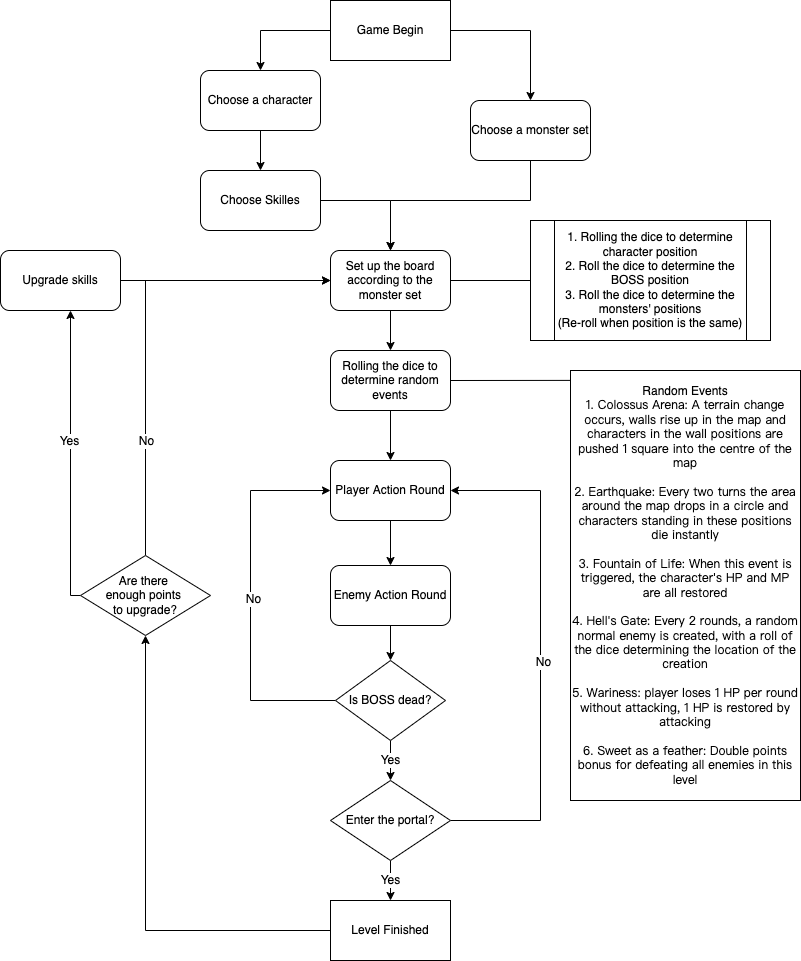

The diagram above was exported from draw.io. Its source (the exported page's mxGraphModel, read from the mxfile embedded in the PNG):
<mxGraphModel dx="2066" dy="1049" grid="1" gridSize="10" guides="1" tooltips="1" connect="1" arrows="1" fold="1" page="1" pageScale="1" pageWidth="827" pageHeight="1169" math="0" shadow="0">
  <root>
    <mxCell id="0" />
    <mxCell id="1" parent="0" />
    <mxCell id="e8rXssnriR3P3PAHGoHh-4" style="edgeStyle=orthogonalEdgeStyle;rounded=0;orthogonalLoop=1;jettySize=auto;html=1;" parent="1" source="e8rXssnriR3P3PAHGoHh-1" target="e8rXssnriR3P3PAHGoHh-2" edge="1">
      <mxGeometry relative="1" as="geometry" />
    </mxCell>
    <mxCell id="e8rXssnriR3P3PAHGoHh-5" style="edgeStyle=orthogonalEdgeStyle;rounded=0;orthogonalLoop=1;jettySize=auto;html=1;" parent="1" source="e8rXssnriR3P3PAHGoHh-1" target="e8rXssnriR3P3PAHGoHh-3" edge="1">
      <mxGeometry relative="1" as="geometry" />
    </mxCell>
    <mxCell id="e8rXssnriR3P3PAHGoHh-1" value="Game Begin" style="rounded=0;whiteSpace=wrap;html=1;" parent="1" vertex="1">
      <mxGeometry x="350" y="20" width="120" height="60" as="geometry" />
    </mxCell>
    <mxCell id="e8rXssnriR3P3PAHGoHh-38" style="edgeStyle=orthogonalEdgeStyle;rounded=0;orthogonalLoop=1;jettySize=auto;html=1;" parent="1" source="e8rXssnriR3P3PAHGoHh-2" target="e8rXssnriR3P3PAHGoHh-37" edge="1">
      <mxGeometry relative="1" as="geometry" />
    </mxCell>
    <mxCell id="e8rXssnriR3P3PAHGoHh-2" value="Choose a character" style="rounded=1;whiteSpace=wrap;html=1;" parent="1" vertex="1">
      <mxGeometry x="220" y="90" width="120" height="60" as="geometry" />
    </mxCell>
    <mxCell id="e8rXssnriR3P3PAHGoHh-13" style="edgeStyle=orthogonalEdgeStyle;rounded=0;orthogonalLoop=1;jettySize=auto;html=1;" parent="1" source="e8rXssnriR3P3PAHGoHh-3" target="e8rXssnriR3P3PAHGoHh-10" edge="1">
      <mxGeometry relative="1" as="geometry">
        <Array as="points">
          <mxPoint x="550" y="220" />
          <mxPoint x="410" y="220" />
        </Array>
      </mxGeometry>
    </mxCell>
    <mxCell id="e8rXssnriR3P3PAHGoHh-3" value="Choose a monster set" style="rounded=1;whiteSpace=wrap;html=1;" parent="1" vertex="1">
      <mxGeometry x="490" y="120" width="120" height="60" as="geometry" />
    </mxCell>
    <mxCell id="e8rXssnriR3P3PAHGoHh-16" style="edgeStyle=orthogonalEdgeStyle;rounded=0;orthogonalLoop=1;jettySize=auto;html=1;" parent="1" source="e8rXssnriR3P3PAHGoHh-10" target="e8rXssnriR3P3PAHGoHh-15" edge="1">
      <mxGeometry relative="1" as="geometry" />
    </mxCell>
    <mxCell id="e8rXssnriR3P3PAHGoHh-10" value="Set up the board according to the monster set" style="rounded=1;whiteSpace=wrap;html=1;" parent="1" vertex="1">
      <mxGeometry x="350" y="270" width="120" height="60" as="geometry" />
    </mxCell>
    <mxCell id="e8rXssnriR3P3PAHGoHh-11" value="&lt;div&gt;1. Rolling the dice to determine character position&lt;br&gt;&lt;/div&gt;&lt;div&gt;2. Roll the dice to determine the BOSS position&lt;/div&gt;&lt;div&gt;3. Roll the dice to determine the monsters' positions&lt;/div&gt;&lt;div&gt;(Re-roll when position is the same)&lt;/div&gt;" style="shape=process;whiteSpace=wrap;html=1;backgroundOutline=1;" parent="1" vertex="1">
      <mxGeometry x="550" y="240" width="240" height="120" as="geometry" />
    </mxCell>
    <mxCell id="e8rXssnriR3P3PAHGoHh-12" value="" style="endArrow=none;html=1;rounded=0;entryX=0;entryY=0.5;entryDx=0;entryDy=0;exitX=1;exitY=0.5;exitDx=0;exitDy=0;" parent="1" source="e8rXssnriR3P3PAHGoHh-10" target="e8rXssnriR3P3PAHGoHh-11" edge="1">
      <mxGeometry width="50" height="50" relative="1" as="geometry">
        <mxPoint x="390" y="520" as="sourcePoint" />
        <mxPoint x="440" y="470" as="targetPoint" />
      </mxGeometry>
    </mxCell>
    <mxCell id="e8rXssnriR3P3PAHGoHh-19" value="" style="edgeStyle=orthogonalEdgeStyle;rounded=0;orthogonalLoop=1;jettySize=auto;html=1;" parent="1" source="e8rXssnriR3P3PAHGoHh-15" target="e8rXssnriR3P3PAHGoHh-18" edge="1">
      <mxGeometry relative="1" as="geometry" />
    </mxCell>
    <mxCell id="e8rXssnriR3P3PAHGoHh-15" value="Rolling the dice to determine random events" style="rounded=1;whiteSpace=wrap;html=1;" parent="1" vertex="1">
      <mxGeometry x="350" y="370" width="120" height="60" as="geometry" />
    </mxCell>
    <mxCell id="e8rXssnriR3P3PAHGoHh-21" style="edgeStyle=orthogonalEdgeStyle;rounded=0;orthogonalLoop=1;jettySize=auto;html=1;" parent="1" source="e8rXssnriR3P3PAHGoHh-18" target="e8rXssnriR3P3PAHGoHh-20" edge="1">
      <mxGeometry relative="1" as="geometry" />
    </mxCell>
    <mxCell id="e8rXssnriR3P3PAHGoHh-18" value="Player Action Round" style="whiteSpace=wrap;html=1;rounded=1;" parent="1" vertex="1">
      <mxGeometry x="350" y="480" width="120" height="60" as="geometry" />
    </mxCell>
    <mxCell id="e8rXssnriR3P3PAHGoHh-24" style="edgeStyle=orthogonalEdgeStyle;rounded=0;orthogonalLoop=1;jettySize=auto;html=1;" parent="1" source="e8rXssnriR3P3PAHGoHh-20" target="e8rXssnriR3P3PAHGoHh-22" edge="1">
      <mxGeometry relative="1" as="geometry" />
    </mxCell>
    <mxCell id="e8rXssnriR3P3PAHGoHh-20" value="Enemy Action Round" style="whiteSpace=wrap;html=1;rounded=1;" parent="1" vertex="1">
      <mxGeometry x="350" y="585" width="120" height="60" as="geometry" />
    </mxCell>
    <mxCell id="e8rXssnriR3P3PAHGoHh-25" style="edgeStyle=orthogonalEdgeStyle;rounded=0;orthogonalLoop=1;jettySize=auto;html=1;" parent="1" source="e8rXssnriR3P3PAHGoHh-22" target="e8rXssnriR3P3PAHGoHh-23" edge="1">
      <mxGeometry relative="1" as="geometry" />
    </mxCell>
    <mxCell id="e8rXssnriR3P3PAHGoHh-32" value="Yes" style="edgeLabel;html=1;align=center;verticalAlign=middle;resizable=0;points=[];" parent="e8rXssnriR3P3PAHGoHh-25" vertex="1" connectable="0">
      <mxGeometry x="-0.075" y="-1" relative="1" as="geometry">
        <mxPoint as="offset" />
      </mxGeometry>
    </mxCell>
    <mxCell id="e8rXssnriR3P3PAHGoHh-28" style="edgeStyle=orthogonalEdgeStyle;rounded=0;orthogonalLoop=1;jettySize=auto;html=1;" parent="1" source="e8rXssnriR3P3PAHGoHh-22" target="e8rXssnriR3P3PAHGoHh-18" edge="1">
      <mxGeometry relative="1" as="geometry">
        <Array as="points">
          <mxPoint x="270" y="720" />
          <mxPoint x="270" y="510" />
        </Array>
      </mxGeometry>
    </mxCell>
    <mxCell id="e8rXssnriR3P3PAHGoHh-33" value="No" style="edgeLabel;html=1;align=center;verticalAlign=middle;resizable=0;points=[];" parent="e8rXssnriR3P3PAHGoHh-28" vertex="1" connectable="0">
      <mxGeometry y="-2" relative="1" as="geometry">
        <mxPoint y="1" as="offset" />
      </mxGeometry>
    </mxCell>
    <mxCell id="e8rXssnriR3P3PAHGoHh-22" value="Is BOSS dead?" style="rhombus;whiteSpace=wrap;html=1;" parent="1" vertex="1">
      <mxGeometry x="355" y="680" width="110" height="80" as="geometry" />
    </mxCell>
    <mxCell id="e8rXssnriR3P3PAHGoHh-27" value="Yes" style="edgeStyle=orthogonalEdgeStyle;rounded=0;orthogonalLoop=1;jettySize=auto;html=1;" parent="1" source="e8rXssnriR3P3PAHGoHh-23" target="e8rXssnriR3P3PAHGoHh-26" edge="1">
      <mxGeometry relative="1" as="geometry" />
    </mxCell>
    <mxCell id="e8rXssnriR3P3PAHGoHh-29" style="edgeStyle=orthogonalEdgeStyle;rounded=0;orthogonalLoop=1;jettySize=auto;html=1;" parent="1" source="e8rXssnriR3P3PAHGoHh-23" target="e8rXssnriR3P3PAHGoHh-18" edge="1">
      <mxGeometry relative="1" as="geometry">
        <Array as="points">
          <mxPoint x="560" y="840" />
          <mxPoint x="560" y="510" />
        </Array>
      </mxGeometry>
    </mxCell>
    <mxCell id="e8rXssnriR3P3PAHGoHh-34" value="No" style="edgeLabel;html=1;align=center;verticalAlign=middle;resizable=0;points=[];" parent="e8rXssnriR3P3PAHGoHh-29" vertex="1" connectable="0">
      <mxGeometry x="-0.0216" y="-2" relative="1" as="geometry">
        <mxPoint as="offset" />
      </mxGeometry>
    </mxCell>
    <mxCell id="e8rXssnriR3P3PAHGoHh-23" value="Enter the portal?" style="rhombus;whiteSpace=wrap;html=1;" parent="1" vertex="1">
      <mxGeometry x="350" y="800" width="120" height="80" as="geometry" />
    </mxCell>
    <mxCell id="e8rXssnriR3P3PAHGoHh-42" style="edgeStyle=orthogonalEdgeStyle;rounded=0;orthogonalLoop=1;jettySize=auto;html=1;entryX=0.5;entryY=1;entryDx=0;entryDy=0;" parent="1" source="e8rXssnriR3P3PAHGoHh-26" target="e8rXssnriR3P3PAHGoHh-41" edge="1">
      <mxGeometry relative="1" as="geometry" />
    </mxCell>
    <mxCell id="e8rXssnriR3P3PAHGoHh-26" value="Level Finished" style="rounded=0;whiteSpace=wrap;html=1;" parent="1" vertex="1">
      <mxGeometry x="350" y="920" width="120" height="60" as="geometry" />
    </mxCell>
    <mxCell id="e8rXssnriR3P3PAHGoHh-39" style="edgeStyle=orthogonalEdgeStyle;rounded=0;orthogonalLoop=1;jettySize=auto;html=1;" parent="1" source="e8rXssnriR3P3PAHGoHh-37" target="e8rXssnriR3P3PAHGoHh-10" edge="1">
      <mxGeometry relative="1" as="geometry">
        <Array as="points">
          <mxPoint x="410" y="220" />
        </Array>
      </mxGeometry>
    </mxCell>
    <mxCell id="e8rXssnriR3P3PAHGoHh-37" value="Choose Skilles" style="rounded=1;whiteSpace=wrap;html=1;" parent="1" vertex="1">
      <mxGeometry x="220" y="190" width="120" height="60" as="geometry" />
    </mxCell>
    <mxCell id="e8rXssnriR3P3PAHGoHh-44" style="edgeStyle=orthogonalEdgeStyle;rounded=0;orthogonalLoop=1;jettySize=auto;html=1;" parent="1" source="e8rXssnriR3P3PAHGoHh-41" target="e8rXssnriR3P3PAHGoHh-43" edge="1">
      <mxGeometry relative="1" as="geometry">
        <Array as="points">
          <mxPoint x="90" y="615" />
        </Array>
      </mxGeometry>
    </mxCell>
    <mxCell id="e8rXssnriR3P3PAHGoHh-47" value="Yes" style="edgeLabel;html=1;align=center;verticalAlign=middle;resizable=0;points=[];" parent="e8rXssnriR3P3PAHGoHh-44" vertex="1" connectable="0">
      <mxGeometry x="0.1185" y="2" relative="1" as="geometry">
        <mxPoint as="offset" />
      </mxGeometry>
    </mxCell>
    <mxCell id="e8rXssnriR3P3PAHGoHh-45" style="edgeStyle=orthogonalEdgeStyle;rounded=0;orthogonalLoop=1;jettySize=auto;html=1;" parent="1" source="e8rXssnriR3P3PAHGoHh-41" target="e8rXssnriR3P3PAHGoHh-10" edge="1">
      <mxGeometry relative="1" as="geometry">
        <Array as="points">
          <mxPoint x="165" y="300" />
        </Array>
      </mxGeometry>
    </mxCell>
    <mxCell id="e8rXssnriR3P3PAHGoHh-48" value="No" style="edgeLabel;html=1;align=center;verticalAlign=middle;resizable=0;points=[];" parent="e8rXssnriR3P3PAHGoHh-45" vertex="1" connectable="0">
      <mxGeometry x="-0.6413" y="-2" relative="1" as="geometry">
        <mxPoint x="-2" y="-32" as="offset" />
      </mxGeometry>
    </mxCell>
    <mxCell id="e8rXssnriR3P3PAHGoHh-41" value="Are there &lt;br&gt;enough points &lt;br&gt;to upgrade?" style="rhombus;whiteSpace=wrap;html=1;" parent="1" vertex="1">
      <mxGeometry x="100" y="575" width="130" height="80" as="geometry" />
    </mxCell>
    <mxCell id="e8rXssnriR3P3PAHGoHh-46" style="edgeStyle=orthogonalEdgeStyle;rounded=0;orthogonalLoop=1;jettySize=auto;html=1;" parent="1" source="e8rXssnriR3P3PAHGoHh-43" target="e8rXssnriR3P3PAHGoHh-10" edge="1">
      <mxGeometry relative="1" as="geometry">
        <Array as="points">
          <mxPoint x="90" y="300" />
        </Array>
      </mxGeometry>
    </mxCell>
    <mxCell id="e8rXssnriR3P3PAHGoHh-43" value="Upgrade skills" style="rounded=1;whiteSpace=wrap;html=1;" parent="1" vertex="1">
      <mxGeometry x="20" y="270" width="120" height="60" as="geometry" />
    </mxCell>
    <mxCell id="ZusDEBjZj_I-YPtnj3Zu-4" value="Random Events&lt;br&gt;&lt;span style=&quot;caret-color: rgb(0, 0, 0); font-family: -webkit-standard; text-size-adjust: auto;&quot;&gt;1. Colossus Arena: A terrain change occurs, walls rise up in the map and characters in the wall positions are pushed 1 square into the centre of the map&lt;/span&gt;&lt;br style=&quot;caret-color: rgb(0, 0, 0); text-size-adjust: auto;&quot;&gt;&lt;br style=&quot;caret-color: rgb(0, 0, 0); text-size-adjust: auto;&quot;&gt;&lt;span style=&quot;caret-color: rgb(0, 0, 0); font-family: -webkit-standard; text-size-adjust: auto;&quot;&gt;2. Earthquake: Every two turns the area around the map drops in a circle and characters standing in these positions die instantly&lt;/span&gt;&lt;br style=&quot;caret-color: rgb(0, 0, 0); text-size-adjust: auto;&quot;&gt;&lt;br style=&quot;caret-color: rgb(0, 0, 0); text-size-adjust: auto;&quot;&gt;&lt;span style=&quot;caret-color: rgb(0, 0, 0); font-family: -webkit-standard; text-size-adjust: auto;&quot;&gt;3. Fountain of Life: When this event is triggered, the character's HP and MP are all restored&lt;/span&gt;&lt;br style=&quot;caret-color: rgb(0, 0, 0); text-size-adjust: auto;&quot;&gt;&lt;br style=&quot;caret-color: rgb(0, 0, 0); text-size-adjust: auto;&quot;&gt;&lt;span style=&quot;caret-color: rgb(0, 0, 0); font-family: -webkit-standard; text-size-adjust: auto;&quot;&gt;4. Hell's Gate: Every 2 rounds, a random normal enemy is created, with a roll of the dice determining the location of the creation&lt;/span&gt;&lt;br style=&quot;caret-color: rgb(0, 0, 0); text-size-adjust: auto;&quot;&gt;&lt;br style=&quot;caret-color: rgb(0, 0, 0); text-size-adjust: auto;&quot;&gt;&lt;span style=&quot;caret-color: rgb(0, 0, 0); font-family: -webkit-standard; text-size-adjust: auto;&quot;&gt;5. Wariness: player loses 1 HP per round without attacking, 1 HP is restored by attacking&lt;/span&gt;&lt;br style=&quot;caret-color: rgb(0, 0, 0); text-size-adjust: auto;&quot;&gt;&lt;br style=&quot;caret-color: rgb(0, 0, 0); text-size-adjust: auto;&quot;&gt;&lt;span style=&quot;caret-color: rgb(0, 0, 0); font-family: -webkit-standard; text-size-adjust: auto;&quot;&gt;6. Sweet as a feather: Double points bonus for defeating all enemies in this level&lt;/span&gt;" style="rounded=0;whiteSpace=wrap;html=1;fontSize=12;" vertex="1" parent="1">
      <mxGeometry x="590" y="390" width="230" height="430" as="geometry" />
    </mxCell>
    <mxCell id="ZusDEBjZj_I-YPtnj3Zu-6" value="" style="endArrow=none;html=1;rounded=0;fontSize=12;entryX=0;entryY=0.023;entryDx=0;entryDy=0;entryPerimeter=0;exitX=1;exitY=0.5;exitDx=0;exitDy=0;" edge="1" parent="1" source="e8rXssnriR3P3PAHGoHh-15" target="ZusDEBjZj_I-YPtnj3Zu-4">
      <mxGeometry width="50" height="50" relative="1" as="geometry">
        <mxPoint x="500" y="440" as="sourcePoint" />
        <mxPoint x="550" y="390" as="targetPoint" />
      </mxGeometry>
    </mxCell>
  </root>
</mxGraphModel>